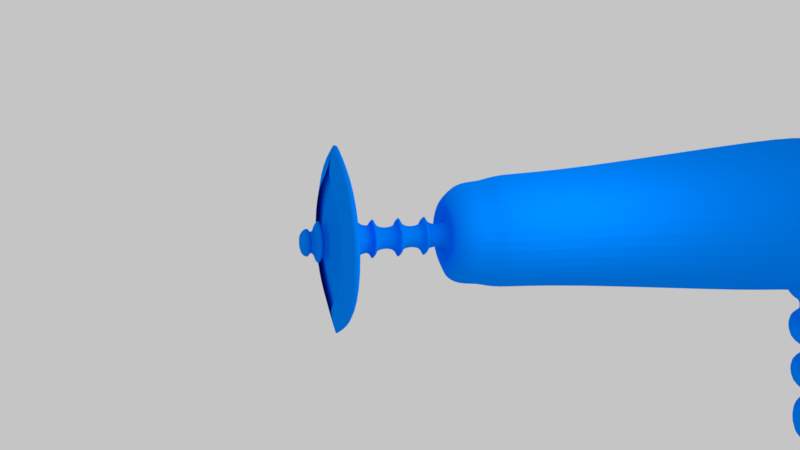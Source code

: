 # Source: armeo.blend  (saved by Blender 2.79.0; exported with 4.5.12 LTS)
import bpy
from mathutils import Matrix  # noqa: F401  (used for matrix-valued properties, if any)

bpy.ops.wm.read_factory_settings(use_empty=True)
scene = bpy.context.scene
scene.name = 'Scene'

# ---- collections
col_collection_1 = bpy.data.collections.new('Collection 1'); scene.collection.children.link(col_collection_1)

# ---- materials (node trees are filled in below, after node groups)
mat_material = bpy.data.materials.new('Material')
mat_material.alpha_threshold = 0.0
mat_material.roughness = 0.5

# ---- material node trees
mat_material.use_nodes = True; mat_material.node_tree.nodes.clear()
_N = mat_material.node_tree.nodes; _L = mat_material.node_tree.links
n0 = _N.new('ShaderNodeOutputMaterial'); n0.name = 'Material Output'; n0.location = (300, 300)
n1 = _N.new('ShaderNodeBsdfDiffuse'); n1.name = 'Diffuse BSDF'; n1.location = (10, 300)
n1.inputs[0].default_value = (0.0, 0.2325, 1.0, 1.0)
_L.new(n1.outputs[0], n0.inputs[0])
n0.is_active_output = True

# ---- world
world_world = bpy.data.worlds.new('World'); scene.world = world_world
world_world.use_nodes = True; world_world.node_tree.nodes.clear()
_N = world_world.node_tree.nodes; _L = world_world.node_tree.links
n0 = _N.new('ShaderNodeOutputWorld'); n0.name = 'World Output'; n0.location = (300, 300)
n1 = _N.new('ShaderNodeBackground'); n1.name = 'Background'; n1.location = (10, 300)
n1.inputs[0].default_value = (0.5596, 0.5596, 0.5596, 1.0)
_L.new(n1.outputs[0], n0.inputs[0])
n0.is_active_output = True
world_world.use_sun_shadow = False
world_world.sun_shadow_jitter_overblur = 0.0
world_world.cycles.sampling_method = 'MANUAL'

# ---- cameras
cam_camera = bpy.data.cameras.new('Camera')
cam_camera.clip_end = 100.0
cam_camera.lens = 35.0
cam_camera.sensor_width = 32.0
cam_camera.sensor_height = 18.0
cam_camera.display_size = 2.0
cam_camera.dof.focus_distance = 0.0

# ---- lights
light_point = bpy.data.lights.new('Point', 'POINT')
light_point.transmission_factor = 0.0
light_point.energy = 123.7
light_point.shadow_buffer_clip_start = 0.5
light_point.shadow_soft_size = 1.848
light_point.shadow_maximum_resolution = 0.006
light_point.use_absolute_resolution = True

# ---- meshes
me_cube_001 = bpy.data.meshes.new('Cube.001')
me_cube_001.from_pydata([(-0.3407, 0.4349, -0.2465), (-0.1975, -0.7573, -0.1033), (-0.3407, 0.4349, 0.4349), (-0.1975, -0.7573, 0.2917), (-0.07988, 0.3759, 0.01433), (-0.1409, -0.6533, -0.04664), (-0.6007, -0.6802, -0.5065), (-0.1652, 0.3086, -0.07098), (-0.1652, 0.3086, 0.2594), (-0.6007, -0.6802, 0.6949), (-0.07988, 0.3759, 0.1741), (-0.1409, -0.6533, 0.2351), (-0.6007, -0.7573, -0.5065), (-0.6007, -0.7573, 0.6949), (-0.06995, -1.076, 0.02426), (-0.06995, -1.076, 0.1642), (1.11e-16, 0.4349, 0.5868), (-4.771e-10, -0.7573, 0.9629), (-4.771e-10, -0.6533, -0.1095), (1.11e-16, 0.4349, -0.3984), (-4.771e-10, -0.7573, -0.7745), (1.11e-16, 0.3759, -0.0213), (1.11e-16, 0.3759, 0.2097), (-4.771e-10, -0.6533, 0.2979), (-4.771e-10, -0.6802, -0.7745), (1.11e-16, 0.3086, -0.1447), (-4.771e-10, -0.6802, 0.9629), (1.11e-16, 0.3086, 0.3331), (-4.771e-10, -0.7573, 0.3798), (-4.771e-10, -0.7573, -0.1913), (-4.771e-10, -1.076, 0.1954), (-4.771e-10, -1.076, -0.006938), (-0.4985, 0.4349, 0.09421), (-0.1169, 0.3759, 0.09421), (-0.879, -0.7573, 0.09421), (-0.2061, -0.6533, 0.09421), (-0.879, -0.6802, 0.09421), (-0.2417, 0.3086, 0.09421), (-0.2889, -0.7573, 0.09421), (-0.1024, -1.076, 0.09421), (-4.771e-10, -1.076, 0.09421), (-0.562, 0.7882, 0.09421), (-0.06679, 0.1253, 0.161), (-0.06679, 0.05818, 0.161), (-0.06679, -0.123, 0.161), (-0.06679, -0.1902, 0.161), (-0.06679, -0.3714, 0.161), (-0.06679, -0.4385, 0.161), (-0.06679, -0.3714, 0.02742), (-0.06679, -0.4385, 0.02742), (-0.06679, -0.123, 0.02742), (-0.06679, -0.1902, 0.02742), (-0.06679, 0.1253, 0.02742), (-0.06679, 0.05818, 0.02742), (1.25e-09, -0.4385, 0.1908), (1.25e-09, -0.3714, 0.1908), (1.25e-09, -0.1902, 0.1908), (1.25e-09, -0.123, 0.1908), (1.25e-09, 0.05818, 0.1908), (1.25e-09, 0.1253, 0.1908), (1.25e-09, -0.4385, -0.002372), (1.25e-09, -0.3714, -0.002372), (1.25e-09, -0.1902, -0.002372), (1.25e-09, -0.123, -0.002372), (1.25e-09, 0.05818, -0.002372), (1.25e-09, 0.1253, -0.002372), (-0.09773, -0.4385, 0.09421), (-0.09773, -0.3714, 0.09421), (-0.09773, -0.1902, 0.09421), (-0.09773, -0.123, 0.09421), (-0.09773, 0.05818, 0.09421), (-0.09773, 0.1253, 0.09421), (-0.1872, -0.4227, 0.09421), (-0.1872, -0.3872, 0.09421), (-0.1279, -0.3872, -0.03369), (-0.1279, -0.4227, -0.03369), (-0.1872, -0.1744, 0.09421), (-0.1872, -0.1388, 0.09421), (-0.1279, -0.1388, -0.03369), (-0.1279, -0.1744, -0.03369), (-0.1872, 0.07396, 0.09421), (-0.1872, 0.1095, 0.09421), (-0.1279, 0.1095, -0.03369), (-0.1279, 0.07396, -0.03369), (3.257e-10, -0.4227, -0.09074), (3.257e-10, -0.3872, -0.09074), (3.257e-10, -0.1744, -0.09074), (3.257e-10, -0.1388, -0.09074), (3.257e-10, 0.07396, -0.09074), (3.257e-10, 0.1095, -0.09074), (3.257e-10, -0.4227, 0.2792), (3.257e-10, -0.3872, 0.2792), (-0.1279, -0.3872, 0.2221), (-0.1279, -0.4227, 0.2221), (3.257e-10, -0.1744, 0.2792), (3.257e-10, -0.1388, 0.2792), (-0.1279, -0.1388, 0.2221), (-0.1279, -0.1744, 0.2221), (3.257e-10, 0.07396, 0.2792), (3.257e-10, 0.1095, 0.2792), (-0.1279, 0.1095, 0.2221), (-0.1279, 0.07396, 0.2221), (-0.07647, -0.9501, 0.1707), (-0.06077, -0.9893, 0.155), (-0.08892, -0.9893, 0.09421), (-0.1119, -0.9501, 0.09421), (-0.1024, -0.8439, 0.1966), (-0.0867, -0.8831, 0.1809), (-0.1269, -0.8831, 0.09421), (-0.1498, -0.8439, 0.09421), (-0.1421, -0.8957, -0.04789), (-0.1678, -0.8314, -0.07362), (-0.09959, -1.002, -0.00538), (-0.1253, -0.9376, -0.03111), (-0.09959, -1.002, 0.1938), (-0.1253, -0.9376, 0.2195), (-0.1421, -0.8957, 0.2363), (-0.1678, -0.8314, 0.262), (-4.771e-10, -0.8314, 0.3369), (-4.771e-10, -0.8957, 0.2997), (-4.771e-10, -0.9376, 0.2754), (-4.771e-10, -1.002, 0.2382), (-4.771e-10, -0.8314, -0.1485), (-4.771e-10, -0.8957, -0.1113), (-4.771e-10, -0.9376, -0.08701), (-4.771e-10, -1.002, -0.0498), (-0.2456, -0.8314, 0.09421), (-0.2079, -0.8957, 0.09421), (-0.1834, -0.9376, 0.09421), (-0.1457, -1.002, 0.09421), (3.764e-10, -0.8439, -0.05387), (3.764e-10, -0.8831, -0.03117), (-0.0867, -0.8831, 0.007505), (-0.1024, -0.8439, -0.008195), (5.635e-11, -0.9501, -0.01637), (5.635e-11, -0.9893, 0.006337), (-0.06077, -0.9893, 0.03344), (-0.07647, -0.9501, 0.01774), (3.764e-10, -0.8439, 0.2423), (3.764e-10, -0.8831, 0.2196), (5.635e-11, -0.9501, 0.2048), (5.635e-11, -0.9893, 0.1821), (-0.4236, -0.8213, -0.3294), (-0.4236, -0.8213, 0.5178), (-4.771e-10, -0.8213, 0.7067), (-4.771e-10, -0.8213, -0.5183), (-0.6198, -0.8213, 0.09421), (-0.2757, 0.3003, -0.1815), (-0.2148, 0.2772, -0.1206), (-0.2757, 0.3003, 0.3699), (-0.2148, 0.2772, 0.309), (1.11e-16, 0.2772, 0.4048), (1.11e-16, 0.3003, 0.4929), (1.11e-16, 0.2772, -0.2163), (1.11e-16, 0.3003, -0.3045), (-0.3143, 0.2772, 0.09421), (-0.4034, 0.3003, 0.09421), (-0.4985, 0.6536, 0.09421), (-0.3407, 0.6536, -0.2465), (1.11e-16, 0.6536, 0.5868), (-0.3407, 0.6536, 0.4349), (1.11e-16, 0.6536, -0.3984), (-0.384, 0.7882, -0.2898), (1.11e-16, 0.7882, 0.6496), (-0.384, 0.7882, 0.4782), (1.11e-16, 0.7882, -0.4611), (-0.562, 1.452, 0.09421), (-0.384, 1.452, -0.2898), (1.11e-16, 1.452, 0.6496), (-0.384, 1.452, 0.4782), (1.11e-16, 1.452, -0.4611), (-0.7754, 5.206, 0.09421), (-0.8418, 3.97, 0.09421), (-0.5753, 3.97, -0.4811), (1.663e-16, 3.97, 0.9261), (-0.5753, 3.97, 0.6695), (1.663e-16, 3.97, -0.7377), (-0.5299, 5.206, -0.4357), (1.532e-16, 5.206, 0.8605), (-0.5299, 5.206, 0.6241), (-0.5869, 6.138, 0.09421), (1.16e-16, 6.138, 0.6742), (-0.4011, 6.138, 0.4953), (1.16e-16, 6.138, -0.4858), (-0.3888, 6.734, 0.09421), (-0.2657, 6.734, -0.1715), (7.682e-17, 6.734, 0.4785), (-0.2657, 6.734, 0.3599), (7.682e-17, 6.734, -0.29), (7.682e-17, 6.734, 0.09421), (-0.5603, 4.398, 0.6545), (-5.385e-09, 4.398, 0.9044), (-0.8198, 4.398, 0.09421), (-5.385e-09, 4.398, -0.716), (1.532e-16, 5.523, -2.726), (-0.5295, 5.523, -2.67), (1.16e-16, 6.455, -2.623), (-5.385e-09, 4.715, -2.764), (-5.217e-09, 4.742, -1.984), (-5.217e-09, 4.769, -2.201), (-5.576e-09, 4.663, -1.45), (-5.576e-09, 4.695, -1.666), (-3.141e-09, 4.573, -0.9177), (-3.141e-09, 4.615, -1.132), (-0.5299, 5.304, -1.11), (-0.5299, 5.267, -0.8576), (-0.5299, 5.383, -1.645), (-0.5299, 5.345, -1.392), (-0.5299, 5.463, -2.179), (-0.5299, 5.425, -1.926), (-5.385e-09, 4.496, -1.156), (-5.385e-09, 4.446, -0.9061), (-5.385e-09, 4.575, -1.691), (-5.385e-09, 4.537, -1.438), (-5.385e-09, 4.649, -2.226), (-5.385e-09, 4.617, -1.972), (1.16e-16, 6.236, -1.119), (1.16e-16, 6.198, -0.8664), (1.16e-16, 6.315, -1.653), (1.16e-16, 6.278, -1.4), (1.16e-16, 6.394, -2.188), (1.16e-16, 6.357, -1.934), (-0.454, 5.308, -1.093), (-0.454, 5.276, -0.8761), (-0.454, 5.387, -1.627), (-0.454, 5.355, -1.41), (-0.454, 5.467, -2.161), (-0.454, 5.434, -1.945), (1.472e-09, 6.106, -1.1), (1.472e-09, 6.073, -0.8836), (-9.63e-10, 6.186, -1.634), (-9.63e-10, 6.153, -1.417), (-6.033e-10, 6.264, -2.169), (-6.033e-10, 6.233, -1.952), (-2.006e-09, 5.871, 1.326), (-0.1061, 5.871, 1.326), (-2.006e-09, 6.004, 1.326), (-0.08032, 5.935, 1.326), (-3.019e-09, 5.697, 1.107), (-0.2322, 5.697, 0.9468), (-0.1758, 5.86, 0.8595), (-3.019e-09, 6.012, 0.9808), (-0.5496, 4.681, -0.4554), (-0.3068, 4.398, -0.5791), (-0.5685, 4.162, -0.4743), (-0.6596, 4.398, -0.2517), (-0.3068, 4.715, -2.716), (-0.5485, 4.998, -2.697), (-0.4693, 5.058, -2.164), (-0.226, 4.771, -2.184), (-0.226, 4.742, -1.968), (-0.4693, 5.026, -1.947), (-0.4693, 4.979, -1.629), (-0.226, 4.695, -1.65), (-0.226, 4.663, -1.433), (-0.4693, 4.947, -1.413), (-0.4693, 4.9, -1.095), (-0.226, 4.615, -1.115), (-0.2261, 4.577, -0.9001), (-0.4693, 4.867, -0.8787), (-0.5496, 4.901, -1.929), (-0.3063, 4.617, -1.95), (-0.3063, 4.651, -2.203), (-0.5496, 4.938, -2.182), (-0.5496, 4.822, -1.395), (-0.3063, 4.537, -1.415), (-0.5496, 4.859, -1.648), (-0.3063, 4.575, -1.668), (-0.3064, 4.452, -0.8823), (-0.5496, 4.742, -0.8608), (-0.5496, 4.78, -1.114), (-0.3063, 4.496, -1.134), (-0.143, 6.138, -0.422), (-0.441, 5.849, -0.3468), (-0.5049, 6.138, -0.0827), (-0.3477, 6.373, -0.2535), (-0.4412, 6.167, -2.636), (-0.1445, 6.454, -2.623), (-0.1427, 6.357, -1.924), (-0.4416, 6.064, -1.912), (-0.4414, 6.107, -2.164), (-0.1427, 6.396, -2.177), (-0.1427, 6.278, -1.39), (-0.4416, 5.985, -1.377), (-0.1427, 6.315, -1.642), (-0.4416, 6.022, -1.63), (-0.4415, 5.909, -0.843), (-0.1427, 6.199, -0.8557), (-0.4416, 5.943, -1.096), (-0.1427, 6.236, -1.108), (-0.384, 5.784, -0.8646), (-0.08523, 6.074, -0.8773), (-0.08519, 6.106, -1.093), (-0.3841, 5.813, -1.081), (-0.3841, 5.86, -1.399), (-0.08519, 6.153, -1.411), (-0.08519, 6.186, -1.628), (-0.3841, 5.892, -1.615), (-0.3841, 5.94, -1.933), (-0.08519, 6.233, -1.946), (-0.08527, 6.266, -2.163), (-0.3839, 5.976, -2.15)], [], [(32, 156, 149, 2), (36, 34, 13, 9), (27, 8, 10, 22), (37, 7, 4, 33), (24, 20, 12, 6), (44, 57, 58, 43), (24, 6, 5, 18), (36, 9, 11, 35), (38, 3, 13, 34), (29, 1, 12, 20), (40, 39, 14, 31), (114, 129, 39, 15), (116, 127, 128, 115), (129, 112, 14, 39), (3, 28, 17, 13), (7, 25, 21, 4), (69, 44, 43, 70), (9, 26, 23, 11), (9, 13, 17, 26), (2, 149, 152, 16), (2, 16, 159, 160), (119, 116, 115, 120), (30, 15, 39, 40), (1, 38, 34, 12), (6, 36, 35, 5), (65, 52, 4, 21), (8, 37, 33, 10), (6, 12, 34, 36), (32, 2, 160, 157), (19, 154, 147, 0), (61, 48, 51, 62), (63, 50, 53, 64), (52, 71, 33, 4), (18, 5, 49, 60), (35, 11, 47, 66), (67, 46, 45, 68), (11, 23, 54, 47), (46, 55, 56, 45), (71, 42, 10, 33), (5, 35, 66, 49), (48, 67, 68, 51), (50, 69, 70, 53), (50, 63, 87, 78), (57, 44, 96, 95), (60, 49, 75, 84), (67, 48, 74, 73), (70, 43, 101, 80), (48, 61, 85, 74), (47, 54, 90, 93), (42, 71, 81, 100), (68, 45, 97, 76), (55, 46, 92, 91), (44, 69, 77, 96), (53, 70, 80, 83), (66, 47, 93, 72), (46, 67, 73, 92), (42, 59, 22, 10), (73, 74, 75, 72), (77, 78, 79, 76), (81, 82, 83, 80), (91, 92, 93, 90), (95, 96, 97, 94), (99, 100, 101, 98), (92, 73, 72, 93), (96, 77, 76, 97), (100, 81, 80, 101), (74, 85, 84, 75), (78, 87, 86, 79), (82, 89, 88, 83), (49, 66, 72, 75), (62, 51, 79, 86), (45, 56, 94, 97), (52, 65, 89, 82), (69, 50, 78, 77), (64, 53, 83, 88), (59, 42, 100, 99), (51, 68, 76, 79), (43, 58, 98, 101), (71, 52, 82, 81), (38, 1, 111, 126), (28, 3, 117, 118), (127, 110, 113, 128), (112, 125, 31, 14), (3, 38, 126, 117), (121, 114, 15, 30), (1, 29, 122, 111), (110, 123, 124, 113), (123, 110, 132, 131), (128, 113, 137, 105), (112, 129, 104, 136), (115, 128, 105, 102), (126, 111, 133, 109), (110, 127, 108, 132), (129, 114, 103, 104), (117, 126, 109, 106), (108, 107, 106, 109), (104, 103, 102, 105), (131, 132, 133, 130), (135, 136, 137, 134), (107, 139, 138, 106), (103, 141, 140, 102), (132, 108, 109, 133), (136, 104, 105, 137), (116, 119, 139, 107), (111, 122, 130, 133), (118, 117, 106, 138), (114, 121, 141, 103), (125, 112, 136, 135), (120, 115, 102, 140), (127, 116, 107, 108), (113, 124, 134, 137), (20, 145, 142, 12), (17, 13, 143, 144), (34, 146, 143, 13), (34, 12, 142, 146), (153, 25, 7, 148), (155, 37, 8, 150), (150, 8, 27, 151), (0, 147, 156, 32), (148, 155, 156, 147), (150, 151, 152, 149), (155, 150, 149, 156), (153, 148, 147, 154), (148, 7, 37, 155), (161, 158, 162, 165), (157, 160, 164, 41), (158, 157, 41, 162), (19, 0, 158, 161), (0, 32, 157, 158), (41, 164, 169, 166), (162, 41, 166, 167), (160, 159, 163, 164), (166, 169, 175, 172), (167, 166, 172, 173), (165, 162, 167, 170), (164, 163, 168, 169), (190, 191, 178, 179), (170, 167, 173, 176), (169, 168, 174, 175), (271, 210, 203, 257), (171, 179, 182, 180), (275, 274, 180, 184, 185), (193, 243, 268, 211), (192, 190, 179, 171), (272, 183, 217, 287), (239, 238, 234, 235), (184, 189, 188, 185), (187, 186, 189, 184), (180, 182, 187, 184), (208, 280, 276, 195), (182, 181, 186, 187), (242, 245, 192, 171, 177), (172, 175, 190, 192), (242, 177, 205, 269), (175, 174, 191, 190), (281, 220, 196, 277), (214, 262, 246, 197), (209, 279, 298, 227), (210, 271, 265, 213), (177, 171, 180, 274, 273), (176, 173, 244, 243, 193), (197, 246, 247, 195, 194), (183, 272, 275, 185, 188), (282, 219, 231, 295), (278, 221, 233, 299), (194, 195, 276, 277, 196), (218, 284, 296, 230), (280, 208, 226, 301), (263, 208, 195, 247), (270, 204, 207, 264), (266, 206, 209, 260), (253, 201, 200, 254), (206, 266, 252, 224), (215, 261, 250, 198), (204, 288, 283, 207), (222, 256, 259, 223), (212, 267, 261, 215), (213, 265, 254, 200), (205, 286, 290, 223), (211, 268, 258, 202), (269, 205, 223, 259), (257, 203, 202, 258), (287, 217, 229, 291), (262, 214, 199, 249), (224, 252, 255, 225), (226, 248, 251, 227), (228, 292, 291, 229), (230, 296, 295, 231), (204, 270, 256, 222), (267, 212, 201, 253), (208, 263, 248, 226), (297, 224, 225, 294), (232, 300, 299, 233), (301, 226, 227, 298), (220, 281, 300, 232), (293, 222, 223, 290), (264, 207, 225, 255), (288, 204, 222, 293), (206, 285, 279, 209), (285, 206, 224, 297), (249, 199, 198, 250), (289, 216, 219, 282), (207, 283, 294, 225), (260, 209, 227, 251), (284, 218, 221, 278), (216, 289, 292, 228), (235, 234, 236, 237), (240, 239, 235, 237), (241, 240, 237, 236), (181, 182, 240, 241), (182, 179, 239, 240), (179, 178, 238, 239), (242, 243, 244, 245), (259, 256, 257, 258), (251, 248, 249, 250), (255, 252, 253, 254), (267, 253, 252, 266), (258, 268, 269, 259), (271, 257, 256, 270), (263, 247, 246, 262), (261, 267, 266, 260), (265, 271, 270, 264), (268, 243, 242, 269), (254, 265, 264, 255), (262, 249, 248, 263), (250, 261, 260, 251), (173, 172, 192, 245, 244), (272, 273, 274, 275), (295, 296, 297, 294), (291, 292, 293, 290), (299, 300, 301, 298), (296, 284, 285, 297), (287, 291, 290, 286), (272, 287, 286, 273), (289, 282, 283, 288), (284, 278, 279, 285), (281, 277, 276, 280), (282, 295, 294, 283), (300, 281, 280, 301), (288, 293, 292, 289), (278, 299, 298, 279), (177, 273, 286, 205)])
me_cube_001.materials.append(mat_material)
me_cube_001.use_remesh_preserve_volume = False
me_cube_001.use_remesh_preserve_attributes = False
me_cube_001.use_mirror_vertex_groups = False
me_cube_001.update()

# ---- objects
ob_cube = bpy.data.objects.new('Cube', me_cube_001)
ob_point = bpy.data.objects.new('Point', light_point)
ob_camera = bpy.data.objects.new('Camera', cam_camera)

# ---- transforms, parenting, visibility, modifiers, constraints
ob_cube.location = (0.01531, -0.1173, 0.7036)
ob_cube.lineart.crease_threshold = 0.0
_m = ob_cube.modifiers.new('Subsurf', 'SUBSURF')
_m.uv_smooth = 'PRESERVE_CORNERS'
_m.quality = 2
_m.levels = 0
_m.show_only_control_edges = False
_m = ob_cube.modifiers.new('Mirror', 'MIRROR')
ob_point.location = (1.435, 1.169, 1.649)
ob_point.lineart.crease_threshold = 0.0
ob_camera.location = (7.628, -2.534, 2.374)
ob_camera.rotation_euler = (1.389, -3.158e-05, 1.28)
ob_camera.lineart.crease_threshold = 0.0

# ---- collection membership
col_collection_1.objects.link(ob_cube)
col_collection_1.objects.link(ob_point)
col_collection_1.objects.link(ob_camera)

# ---- scene / render settings (as saved in the file)
scene.camera = ob_camera
scene.frame_start = 1; scene.frame_end = 250; scene.frame_set(15)
scene.render.engine = 'CYCLES'
scene.render.resolution_percentage = 50
scene.render.dither_intensity = 0.0
scene.cycles.use_denoising = False
scene.cycles.samples = 128
scene.cycles.sampling_pattern = 'TABULATED_SOBOL'
scene.cycles.use_adaptive_sampling = False
scene.cycles.use_light_tree = False
scene.cycles.blur_glossy = 0.0
scene.cycles.sample_clamp_indirect = 0.0
scene.view_settings.view_transform = 'Standard'
bpy.context.view_layer.update()
